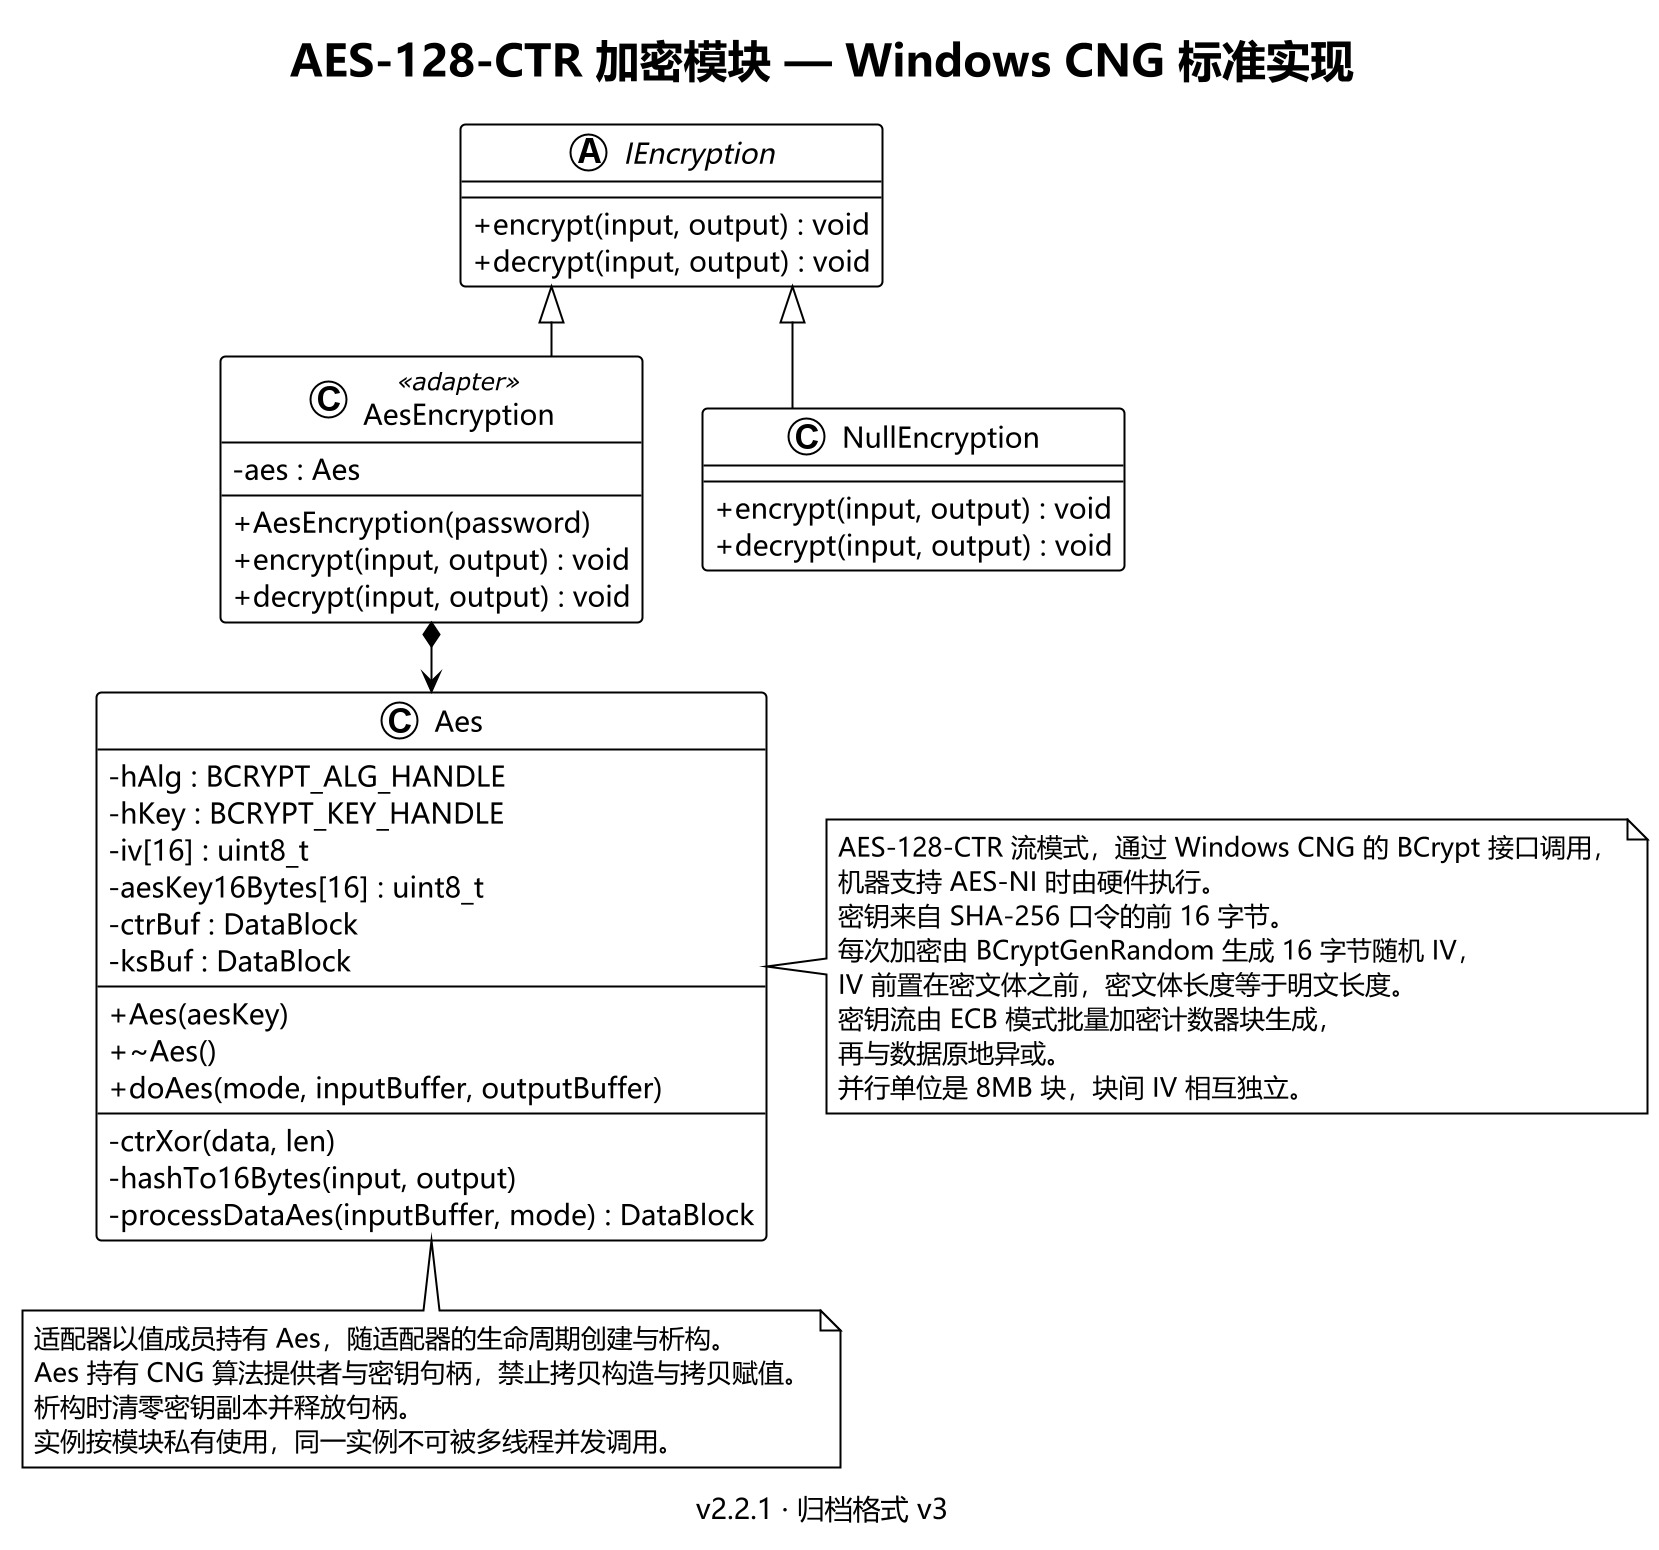

The diagram above was rendered by PlantUML. Its source (embedded in the PNG):
@startuml AES_Module
scale 2
!theme plain
skinparam classAttributeIconSize 0
skinparam linetype ortho
skinparam defaultFontName "Microsoft YaHei"
skinparam nodesep 30
skinparam ranksep 35
caption v2.2.1 · 归档格式 v3

title AES-128-CTR 加密模块 — Windows CNG 标准实现

abstract class IEncryption {
    + encrypt(input, output) : void
    + decrypt(input, output) : void
}

class AesEncryption <<adapter>> {
    - aes : Aes
    + AesEncryption(password)
    + encrypt(input, output) : void
    + decrypt(input, output) : void
}

class NullEncryption {
    + encrypt(input, output) : void
    + decrypt(input, output) : void
}

class Aes {
    - hAlg : BCRYPT_ALG_HANDLE
    - hKey : BCRYPT_KEY_HANDLE
    - iv[16] : uint8_t
    - aesKey16Bytes[16] : uint8_t
    - ctrBuf : DataBlock
    - ksBuf : DataBlock
    --
    + Aes(aesKey)
    + ~Aes()
    + doAes(mode, inputBuffer, outputBuffer)
    --
    - ctrXor(data, len)
    - hashTo16Bytes(input, output)
    - processDataAes(inputBuffer, mode) : DataBlock
}

IEncryption <|-- AesEncryption
IEncryption <|-- NullEncryption
AesEncryption *--> Aes

note right of Aes
  AES-128-CTR 流模式，通过 Windows CNG 的 BCrypt 接口调用，
  机器支持 AES-NI 时由硬件执行。
  密钥来自 SHA-256 口令的前 16 字节。
  每次加密由 BCryptGenRandom 生成 16 字节随机 IV，
  IV 前置在密文体之前，密文体长度等于明文长度。
  密钥流由 ECB 模式批量加密计数器块生成，
  再与数据原地异或。
  并行单位是 8MB 块，块间 IV 相互独立。
end note

note bottom of Aes
  适配器以值成员持有 Aes，随适配器的生命周期创建与析构。
  Aes 持有 CNG 算法提供者与密钥句柄，禁止拷贝构造与拷贝赋值。
  析构时清零密钥副本并释放句柄。
  实例按模块私有使用，同一实例不可被多线程并发调用。
end note

@enduml